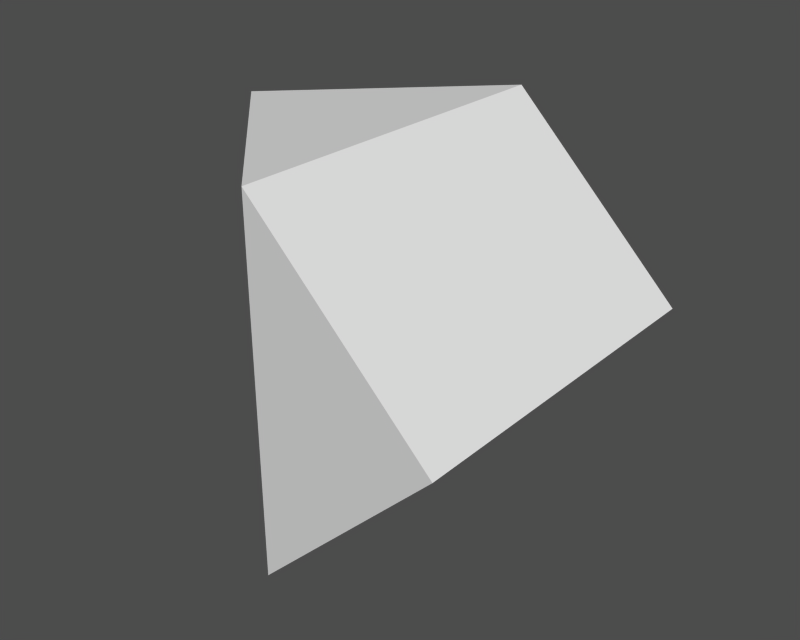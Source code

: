 # Source: middle.blend  (saved by Blender 2.11.0; exported with 4.5.12 LTS)
import bpy
from mathutils import Matrix  # noqa: F401  (used for matrix-valued properties, if any)

bpy.ops.wm.read_factory_settings(use_empty=True)
scene = bpy.context.scene
scene.name = '1'

# ---- collections
col_collection_1 = bpy.data.collections.new('Collection 1'); scene.collection.children.link(col_collection_1)

# ---- materials (node trees are filled in below, after node groups)
mat_material = bpy.data.materials.new('Material')
mat_material.alpha_threshold = 0.0
mat_material.preview_render_type = 'FLAT'
mat_material.roughness = 0.0
mat_material.line_color = (0.0, 0.0, 0.0, 1.0)

# ---- material node trees

# ---- meshes
me_plane = bpy.data.meshes.new('Plane')
me_plane.from_pydata([(0.0, 1.0, 1.0), (-5.96e-08, -1.0, 1.0), (-1.0, 2.682e-07, 1.0), (-1.0, 2.682e-07, -1.0), (-5.96e-08, -1.0, -1.0), (0.0, 1.0, -1.0), (1.0, -1.0, 1.192e-07), (1.0, 1.0, 0.0)], [], [(0, 2, 1), (2, 0, 5, 3), (1, 2, 3, 4), (5, 4, 3), (4, 6, 1), (4, 7, 6), (4, 5, 7), (5, 0, 7), (6, 0, 1), (7, 0, 6)])
me_plane.materials.append(mat_material)
me_plane.use_remesh_preserve_volume = False
me_plane.use_remesh_preserve_attributes = False
me_plane.use_mirror_vertex_groups = False
me_plane.update()

# ---- objects
ob_plane = bpy.data.objects.new('Plane', me_plane)

# ---- transforms, parenting, visibility, modifiers, constraints
ob_plane.location = (0.0, 0.0, 0.0)
ob_plane.lock_rotations_4d = False
ob_plane.empty_display_type = 'ARROWS'
ob_plane.color = (0.0, 0.0, 0.0, 0.0)
ob_plane.lineart.crease_threshold = 0.0

# ---- collection membership
col_collection_1.objects.link(ob_plane)

# ---- scene / render settings (as saved in the file)
scene.frame_start = 1; scene.frame_end = 250; scene.frame_set(1)
scene.render.engine = 'BLENDER_EEVEE_NEXT'
scene.render.image_settings.file_format = 'TARGA'
scene.render.image_settings.color_mode = 'RGB'
scene.render.image_settings.quality = 95
scene.render.image_settings.compression = 95
scene.render.resolution_x = 320
scene.render.resolution_y = 256
scene.render.fps = 25
scene.render.dither_intensity = 0.0
scene.render.use_compositing = False
scene.render.use_sequencer = False
scene.render.use_file_extension = False
scene.render.bake_bias = 0.0
scene.render.use_stamp_time = False
scene.render.use_stamp_date = False
scene.render.use_stamp_frame = False
scene.render.use_stamp_camera = False
scene.render.use_stamp_scene = False
scene.render.use_stamp_filename = False
scene.render.use_stamp_render_time = False
scene.render.stamp_font_size = 0
scene.cycles.use_denoising = False
scene.cycles.samples = 10
scene.cycles.sampling_pattern = 'TABULATED_SOBOL'
scene.cycles.light_sampling_threshold = 0.0
scene.cycles.use_adaptive_sampling = False
scene.cycles.use_light_tree = False
scene.cycles.blur_glossy = 0.0
scene.cycles.volume_bounces = 1
scene.cycles.pixel_filter_type = 'GAUSSIAN'
scene.cycles.sample_clamp_indirect = 0.0
scene.view_settings.view_transform = 'Raw'
bpy.context.view_layer.update()

# ---- added for rendering (the .blend has no active camera and no usable light): camera, sun + grey world if the file has none
cam_auto = bpy.data.cameras.new('AutoCamera')
cam_auto.lens = 50.0
cam_auto.sensor_width = 36.0
cam_auto.clip_end = 1000.0
ob_auto_camera = bpy.data.objects.new('AutoCamera', cam_auto)
scene.collection.objects.link(ob_auto_camera)
ob_auto_camera.location = (3.20507, -3.84609, 2.56406)
ob_auto_camera.rotation_euler = (1.09748, -7.21219e-08, 0.694738)
scene.camera = ob_auto_camera
light_auto_sun = bpy.data.lights.new('AutoSun', 'SUN')
light_auto_sun.energy = 3.0
light_auto_sun.angle = 0.0523599
ob_auto_sun = bpy.data.objects.new('AutoSun', light_auto_sun)
scene.collection.objects.link(ob_auto_sun)
ob_auto_sun.rotation_euler = (0.872665, 0.174533, 0.523599)
if scene.world is None:
    world_auto = bpy.data.worlds.new('AutoWorld')
    world_auto.color = (0.3, 0.3, 0.3)
    scene.world = world_auto
bpy.context.view_layer.update()
